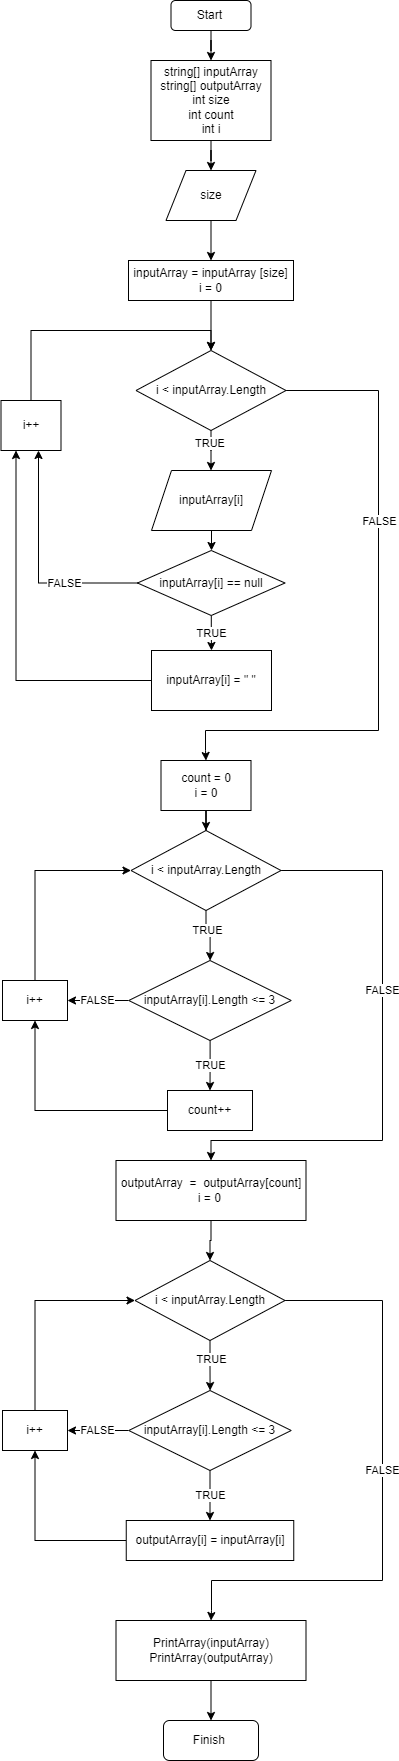

The diagram above was exported from draw.io. Its source (the exported page's mxGraphModel, read from the mxfile embedded in the PNG):
<mxGraphModel dx="1550" dy="809" grid="1" gridSize="10" guides="1" tooltips="1" connect="1" arrows="1" fold="1" page="1" pageScale="1" pageWidth="827" pageHeight="1169" math="0" shadow="0">
  <root>
    <mxCell id="0" />
    <mxCell id="1" parent="0" />
    <mxCell id="xiAO8zSeStTl1MMMmYwQ-4" value="" style="edgeStyle=orthogonalEdgeStyle;rounded=0;orthogonalLoop=1;jettySize=auto;html=1;" edge="1" parent="1" source="xiAO8zSeStTl1MMMmYwQ-1" target="xiAO8zSeStTl1MMMmYwQ-2">
      <mxGeometry relative="1" as="geometry" />
    </mxCell>
    <mxCell id="xiAO8zSeStTl1MMMmYwQ-1" value="Start&amp;nbsp;" style="rounded=1;whiteSpace=wrap;html=1;" vertex="1" parent="1">
      <mxGeometry x="392.5" y="40" width="80" height="30" as="geometry" />
    </mxCell>
    <mxCell id="xiAO8zSeStTl1MMMmYwQ-7" value="" style="edgeStyle=orthogonalEdgeStyle;rounded=0;orthogonalLoop=1;jettySize=auto;html=1;" edge="1" parent="1" source="xiAO8zSeStTl1MMMmYwQ-2" target="xiAO8zSeStTl1MMMmYwQ-6">
      <mxGeometry relative="1" as="geometry" />
    </mxCell>
    <mxCell id="xiAO8zSeStTl1MMMmYwQ-2" value="string[] inputArray&lt;br&gt;string[] outputArray&lt;br&gt;int size&lt;br&gt;int count&lt;br&gt;int i" style="rounded=0;whiteSpace=wrap;html=1;" vertex="1" parent="1">
      <mxGeometry x="372.5" y="100" width="120" height="80" as="geometry" />
    </mxCell>
    <mxCell id="xiAO8zSeStTl1MMMmYwQ-13" style="edgeStyle=orthogonalEdgeStyle;rounded=0;orthogonalLoop=1;jettySize=auto;html=1;entryX=0.5;entryY=0;entryDx=0;entryDy=0;" edge="1" parent="1" source="xiAO8zSeStTl1MMMmYwQ-6" target="xiAO8zSeStTl1MMMmYwQ-12">
      <mxGeometry relative="1" as="geometry" />
    </mxCell>
    <mxCell id="xiAO8zSeStTl1MMMmYwQ-6" value="size" style="shape=parallelogram;perimeter=parallelogramPerimeter;whiteSpace=wrap;html=1;fixedSize=1;" vertex="1" parent="1">
      <mxGeometry x="387.5" y="210" width="90" height="50" as="geometry" />
    </mxCell>
    <mxCell id="xiAO8zSeStTl1MMMmYwQ-16" value="&lt;br&gt;" style="edgeStyle=orthogonalEdgeStyle;rounded=0;orthogonalLoop=1;jettySize=auto;html=1;" edge="1" parent="1" source="xiAO8zSeStTl1MMMmYwQ-8" target="xiAO8zSeStTl1MMMmYwQ-15">
      <mxGeometry x="-0.3329" y="30" relative="1" as="geometry">
        <Array as="points">
          <mxPoint x="432.5" y="490" />
          <mxPoint x="432.5" y="490" />
        </Array>
        <mxPoint as="offset" />
      </mxGeometry>
    </mxCell>
    <mxCell id="xiAO8zSeStTl1MMMmYwQ-29" value="TRUE&amp;nbsp;" style="edgeLabel;html=1;align=center;verticalAlign=middle;resizable=0;points=[];" vertex="1" connectable="0" parent="xiAO8zSeStTl1MMMmYwQ-16">
      <mxGeometry x="-0.1226" relative="1" as="geometry">
        <mxPoint y="-6" as="offset" />
      </mxGeometry>
    </mxCell>
    <mxCell id="xiAO8zSeStTl1MMMmYwQ-25" style="edgeStyle=orthogonalEdgeStyle;rounded=0;orthogonalLoop=1;jettySize=auto;html=1;entryX=0.5;entryY=0;entryDx=0;entryDy=0;" edge="1" parent="1" source="xiAO8zSeStTl1MMMmYwQ-8" target="xiAO8zSeStTl1MMMmYwQ-24">
      <mxGeometry relative="1" as="geometry">
        <Array as="points">
          <mxPoint x="600" y="430" />
          <mxPoint x="600" y="770" />
          <mxPoint x="427" y="770" />
          <mxPoint x="427" y="790" />
        </Array>
      </mxGeometry>
    </mxCell>
    <mxCell id="xiAO8zSeStTl1MMMmYwQ-26" value="FALSE" style="edgeLabel;html=1;align=center;verticalAlign=middle;resizable=0;points=[];" vertex="1" connectable="0" parent="xiAO8zSeStTl1MMMmYwQ-25">
      <mxGeometry x="-0.2969" relative="1" as="geometry">
        <mxPoint as="offset" />
      </mxGeometry>
    </mxCell>
    <mxCell id="xiAO8zSeStTl1MMMmYwQ-8" value="i &amp;lt; inputArray.Length" style="rhombus;whiteSpace=wrap;html=1;" vertex="1" parent="1">
      <mxGeometry x="357.5" y="390" width="150" height="80" as="geometry" />
    </mxCell>
    <mxCell id="xiAO8zSeStTl1MMMmYwQ-14" value="" style="edgeStyle=orthogonalEdgeStyle;rounded=0;orthogonalLoop=1;jettySize=auto;html=1;" edge="1" parent="1" source="xiAO8zSeStTl1MMMmYwQ-12" target="xiAO8zSeStTl1MMMmYwQ-8">
      <mxGeometry relative="1" as="geometry" />
    </mxCell>
    <mxCell id="xiAO8zSeStTl1MMMmYwQ-12" value="inputArray = inputArray&amp;nbsp;[size]&lt;br&gt;i = 0" style="rounded=0;whiteSpace=wrap;html=1;" vertex="1" parent="1">
      <mxGeometry x="350" y="300" width="165" height="40" as="geometry" />
    </mxCell>
    <mxCell id="xiAO8zSeStTl1MMMmYwQ-21" value="FALSE" style="edgeStyle=orthogonalEdgeStyle;rounded=0;orthogonalLoop=1;jettySize=auto;html=1;exitX=0;exitY=0.5;exitDx=0;exitDy=0;" edge="1" parent="1" source="xiAO8zSeStTl1MMMmYwQ-74" target="xiAO8zSeStTl1MMMmYwQ-19">
      <mxGeometry x="-0.3684" relative="1" as="geometry">
        <Array as="points">
          <mxPoint x="260" y="622" />
        </Array>
        <mxPoint as="offset" />
      </mxGeometry>
    </mxCell>
    <mxCell id="xiAO8zSeStTl1MMMmYwQ-75" value="" style="edgeStyle=orthogonalEdgeStyle;rounded=0;orthogonalLoop=1;jettySize=auto;html=1;" edge="1" parent="1" source="xiAO8zSeStTl1MMMmYwQ-15" target="xiAO8zSeStTl1MMMmYwQ-74">
      <mxGeometry relative="1" as="geometry" />
    </mxCell>
    <mxCell id="xiAO8zSeStTl1MMMmYwQ-15" value="inputArray[i]" style="shape=parallelogram;perimeter=parallelogramPerimeter;whiteSpace=wrap;html=1;fixedSize=1;" vertex="1" parent="1">
      <mxGeometry x="373" y="510" width="120" height="60" as="geometry" />
    </mxCell>
    <mxCell id="xiAO8zSeStTl1MMMmYwQ-20" style="edgeStyle=orthogonalEdgeStyle;rounded=0;orthogonalLoop=1;jettySize=auto;html=1;exitX=0.5;exitY=0;exitDx=0;exitDy=0;entryX=0.5;entryY=0;entryDx=0;entryDy=0;" edge="1" parent="1" source="xiAO8zSeStTl1MMMmYwQ-19" target="xiAO8zSeStTl1MMMmYwQ-8">
      <mxGeometry relative="1" as="geometry">
        <mxPoint x="432.5" y="380" as="targetPoint" />
        <Array as="points">
          <mxPoint x="252.5" y="370" />
          <mxPoint x="432.5" y="370" />
        </Array>
      </mxGeometry>
    </mxCell>
    <mxCell id="xiAO8zSeStTl1MMMmYwQ-19" value="i++" style="rounded=0;whiteSpace=wrap;html=1;" vertex="1" parent="1">
      <mxGeometry x="222.5" y="440" width="60" height="50" as="geometry" />
    </mxCell>
    <mxCell id="xiAO8zSeStTl1MMMmYwQ-28" value="" style="edgeStyle=orthogonalEdgeStyle;rounded=0;orthogonalLoop=1;jettySize=auto;html=1;" edge="1" parent="1" source="xiAO8zSeStTl1MMMmYwQ-24" target="xiAO8zSeStTl1MMMmYwQ-27">
      <mxGeometry relative="1" as="geometry" />
    </mxCell>
    <mxCell id="xiAO8zSeStTl1MMMmYwQ-24" value="count = 0&lt;br&gt;i = 0" style="rounded=0;whiteSpace=wrap;html=1;" vertex="1" parent="1">
      <mxGeometry x="382.5" y="800" width="90" height="50" as="geometry" />
    </mxCell>
    <mxCell id="xiAO8zSeStTl1MMMmYwQ-31" value="" style="edgeStyle=orthogonalEdgeStyle;rounded=0;orthogonalLoop=1;jettySize=auto;html=1;" edge="1" parent="1" source="xiAO8zSeStTl1MMMmYwQ-27" target="xiAO8zSeStTl1MMMmYwQ-30">
      <mxGeometry relative="1" as="geometry" />
    </mxCell>
    <mxCell id="xiAO8zSeStTl1MMMmYwQ-32" value="TRUE" style="edgeLabel;html=1;align=center;verticalAlign=middle;resizable=0;points=[];" vertex="1" connectable="0" parent="xiAO8zSeStTl1MMMmYwQ-31">
      <mxGeometry x="-0.2872" y="1" relative="1" as="geometry">
        <mxPoint as="offset" />
      </mxGeometry>
    </mxCell>
    <mxCell id="xiAO8zSeStTl1MMMmYwQ-46" value="FALSE" style="edgeStyle=orthogonalEdgeStyle;rounded=0;orthogonalLoop=1;jettySize=auto;html=1;entryX=0.5;entryY=0;entryDx=0;entryDy=0;" edge="1" parent="1" source="xiAO8zSeStTl1MMMmYwQ-27" target="xiAO8zSeStTl1MMMmYwQ-45">
      <mxGeometry x="-0.2148" relative="1" as="geometry">
        <Array as="points">
          <mxPoint x="604" y="910" />
          <mxPoint x="604" y="1180" />
          <mxPoint x="433" y="1180" />
        </Array>
        <mxPoint as="offset" />
      </mxGeometry>
    </mxCell>
    <mxCell id="xiAO8zSeStTl1MMMmYwQ-27" value="i &amp;lt; inputArray.Length" style="rhombus;whiteSpace=wrap;html=1;" vertex="1" parent="1">
      <mxGeometry x="352.5" y="870" width="150" height="80" as="geometry" />
    </mxCell>
    <mxCell id="xiAO8zSeStTl1MMMmYwQ-37" value="TRUE" style="edgeStyle=orthogonalEdgeStyle;rounded=0;orthogonalLoop=1;jettySize=auto;html=1;" edge="1" parent="1" source="xiAO8zSeStTl1MMMmYwQ-30" target="xiAO8zSeStTl1MMMmYwQ-35">
      <mxGeometry relative="1" as="geometry" />
    </mxCell>
    <mxCell id="xiAO8zSeStTl1MMMmYwQ-41" value="FALSE" style="edgeStyle=orthogonalEdgeStyle;rounded=0;orthogonalLoop=1;jettySize=auto;html=1;" edge="1" parent="1" source="xiAO8zSeStTl1MMMmYwQ-30" target="xiAO8zSeStTl1MMMmYwQ-39">
      <mxGeometry relative="1" as="geometry" />
    </mxCell>
    <mxCell id="xiAO8zSeStTl1MMMmYwQ-30" value="inputArray[i].Length &amp;lt;= 3" style="rhombus;whiteSpace=wrap;html=1;" vertex="1" parent="1">
      <mxGeometry x="350.25" y="1000" width="162.5" height="80" as="geometry" />
    </mxCell>
    <mxCell id="xiAO8zSeStTl1MMMmYwQ-40" style="edgeStyle=orthogonalEdgeStyle;rounded=0;orthogonalLoop=1;jettySize=auto;html=1;entryX=0.5;entryY=1;entryDx=0;entryDy=0;" edge="1" parent="1" source="xiAO8zSeStTl1MMMmYwQ-35" target="xiAO8zSeStTl1MMMmYwQ-39">
      <mxGeometry relative="1" as="geometry" />
    </mxCell>
    <mxCell id="xiAO8zSeStTl1MMMmYwQ-35" value="count++" style="rounded=0;whiteSpace=wrap;html=1;" vertex="1" parent="1">
      <mxGeometry x="389" y="1130" width="85" height="40" as="geometry" />
    </mxCell>
    <mxCell id="xiAO8zSeStTl1MMMmYwQ-42" style="edgeStyle=orthogonalEdgeStyle;rounded=0;orthogonalLoop=1;jettySize=auto;html=1;entryX=0;entryY=0.5;entryDx=0;entryDy=0;exitX=0.5;exitY=0;exitDx=0;exitDy=0;" edge="1" parent="1" source="xiAO8zSeStTl1MMMmYwQ-39" target="xiAO8zSeStTl1MMMmYwQ-27">
      <mxGeometry relative="1" as="geometry" />
    </mxCell>
    <mxCell id="xiAO8zSeStTl1MMMmYwQ-39" value="i++" style="rounded=0;whiteSpace=wrap;html=1;" vertex="1" parent="1">
      <mxGeometry x="224" y="1020" width="65" height="40" as="geometry" />
    </mxCell>
    <mxCell id="xiAO8zSeStTl1MMMmYwQ-71" value="" style="edgeStyle=orthogonalEdgeStyle;rounded=0;orthogonalLoop=1;jettySize=auto;html=1;" edge="1" parent="1" source="xiAO8zSeStTl1MMMmYwQ-45" target="xiAO8zSeStTl1MMMmYwQ-62">
      <mxGeometry relative="1" as="geometry" />
    </mxCell>
    <mxCell id="xiAO8zSeStTl1MMMmYwQ-45" value="outputArray&amp;nbsp; =&amp;nbsp; outputArray[count]&lt;br&gt;i = 0&amp;nbsp;" style="rounded=0;whiteSpace=wrap;html=1;" vertex="1" parent="1">
      <mxGeometry x="337.5" y="1200" width="190" height="60" as="geometry" />
    </mxCell>
    <mxCell id="xiAO8zSeStTl1MMMmYwQ-59" value="" style="edgeStyle=orthogonalEdgeStyle;rounded=0;orthogonalLoop=1;jettySize=auto;html=1;" edge="1" parent="1" source="xiAO8zSeStTl1MMMmYwQ-62" target="xiAO8zSeStTl1MMMmYwQ-65">
      <mxGeometry relative="1" as="geometry" />
    </mxCell>
    <mxCell id="xiAO8zSeStTl1MMMmYwQ-60" value="TRUE" style="edgeLabel;html=1;align=center;verticalAlign=middle;resizable=0;points=[];" vertex="1" connectable="0" parent="xiAO8zSeStTl1MMMmYwQ-59">
      <mxGeometry x="-0.2872" y="1" relative="1" as="geometry">
        <mxPoint as="offset" />
      </mxGeometry>
    </mxCell>
    <mxCell id="xiAO8zSeStTl1MMMmYwQ-61" value="FALSE" style="edgeStyle=orthogonalEdgeStyle;rounded=0;orthogonalLoop=1;jettySize=auto;html=1;entryX=0.5;entryY=0;entryDx=0;entryDy=0;" edge="1" parent="1" source="xiAO8zSeStTl1MMMmYwQ-62" target="xiAO8zSeStTl1MMMmYwQ-70">
      <mxGeometry x="-0.0931" relative="1" as="geometry">
        <Array as="points">
          <mxPoint x="604" y="1340" />
          <mxPoint x="604" y="1620" />
          <mxPoint x="433" y="1620" />
          <mxPoint x="433" y="1650" />
        </Array>
        <mxPoint as="offset" />
      </mxGeometry>
    </mxCell>
    <mxCell id="xiAO8zSeStTl1MMMmYwQ-62" value="i &amp;lt; inputArray.Length" style="rhombus;whiteSpace=wrap;html=1;" vertex="1" parent="1">
      <mxGeometry x="356.5" y="1300" width="150" height="80" as="geometry" />
    </mxCell>
    <mxCell id="xiAO8zSeStTl1MMMmYwQ-63" value="TRUE" style="edgeStyle=orthogonalEdgeStyle;rounded=0;orthogonalLoop=1;jettySize=auto;html=1;" edge="1" parent="1" source="xiAO8zSeStTl1MMMmYwQ-65" target="xiAO8zSeStTl1MMMmYwQ-67">
      <mxGeometry relative="1" as="geometry" />
    </mxCell>
    <mxCell id="xiAO8zSeStTl1MMMmYwQ-64" value="FALSE" style="edgeStyle=orthogonalEdgeStyle;rounded=0;orthogonalLoop=1;jettySize=auto;html=1;" edge="1" parent="1" source="xiAO8zSeStTl1MMMmYwQ-65" target="xiAO8zSeStTl1MMMmYwQ-69">
      <mxGeometry relative="1" as="geometry" />
    </mxCell>
    <mxCell id="xiAO8zSeStTl1MMMmYwQ-65" value="inputArray[i].Length &amp;lt;= 3" style="rhombus;whiteSpace=wrap;html=1;" vertex="1" parent="1">
      <mxGeometry x="350.25" y="1430" width="162.5" height="80" as="geometry" />
    </mxCell>
    <mxCell id="xiAO8zSeStTl1MMMmYwQ-66" style="edgeStyle=orthogonalEdgeStyle;rounded=0;orthogonalLoop=1;jettySize=auto;html=1;entryX=0.5;entryY=1;entryDx=0;entryDy=0;" edge="1" parent="1" source="xiAO8zSeStTl1MMMmYwQ-67" target="xiAO8zSeStTl1MMMmYwQ-69">
      <mxGeometry relative="1" as="geometry" />
    </mxCell>
    <mxCell id="xiAO8zSeStTl1MMMmYwQ-67" value="outputArray[i] = inputArray[i]" style="rounded=0;whiteSpace=wrap;html=1;" vertex="1" parent="1">
      <mxGeometry x="347.75" y="1560" width="167.5" height="40" as="geometry" />
    </mxCell>
    <mxCell id="xiAO8zSeStTl1MMMmYwQ-68" style="edgeStyle=orthogonalEdgeStyle;rounded=0;orthogonalLoop=1;jettySize=auto;html=1;entryX=0;entryY=0.5;entryDx=0;entryDy=0;exitX=0.5;exitY=0;exitDx=0;exitDy=0;" edge="1" parent="1" source="xiAO8zSeStTl1MMMmYwQ-69" target="xiAO8zSeStTl1MMMmYwQ-62">
      <mxGeometry relative="1" as="geometry" />
    </mxCell>
    <mxCell id="xiAO8zSeStTl1MMMmYwQ-69" value="i++" style="rounded=0;whiteSpace=wrap;html=1;" vertex="1" parent="1">
      <mxGeometry x="224" y="1450" width="65" height="40" as="geometry" />
    </mxCell>
    <mxCell id="xiAO8zSeStTl1MMMmYwQ-73" value="" style="edgeStyle=orthogonalEdgeStyle;rounded=0;orthogonalLoop=1;jettySize=auto;html=1;" edge="1" parent="1" source="xiAO8zSeStTl1MMMmYwQ-70" target="xiAO8zSeStTl1MMMmYwQ-72">
      <mxGeometry relative="1" as="geometry" />
    </mxCell>
    <mxCell id="xiAO8zSeStTl1MMMmYwQ-70" value="PrintArray(inputArray)&lt;br&gt;PrintArray(outputArray)" style="rounded=0;whiteSpace=wrap;html=1;" vertex="1" parent="1">
      <mxGeometry x="337.5" y="1660" width="190" height="60" as="geometry" />
    </mxCell>
    <mxCell id="xiAO8zSeStTl1MMMmYwQ-72" value="Finish&amp;nbsp;" style="rounded=1;whiteSpace=wrap;html=1;" vertex="1" parent="1">
      <mxGeometry x="385" y="1760" width="95" height="40" as="geometry" />
    </mxCell>
    <mxCell id="xiAO8zSeStTl1MMMmYwQ-77" value="TRUE" style="edgeStyle=orthogonalEdgeStyle;rounded=0;orthogonalLoop=1;jettySize=auto;html=1;" edge="1" parent="1" source="xiAO8zSeStTl1MMMmYwQ-74" target="xiAO8zSeStTl1MMMmYwQ-76">
      <mxGeometry relative="1" as="geometry" />
    </mxCell>
    <mxCell id="xiAO8zSeStTl1MMMmYwQ-74" value="inputArray[i] == null" style="rhombus;whiteSpace=wrap;html=1;" vertex="1" parent="1">
      <mxGeometry x="359" y="590" width="147.5" height="65" as="geometry" />
    </mxCell>
    <mxCell id="xiAO8zSeStTl1MMMmYwQ-78" style="edgeStyle=orthogonalEdgeStyle;rounded=0;orthogonalLoop=1;jettySize=auto;html=1;entryX=0.25;entryY=1;entryDx=0;entryDy=0;" edge="1" parent="1" source="xiAO8zSeStTl1MMMmYwQ-76" target="xiAO8zSeStTl1MMMmYwQ-19">
      <mxGeometry relative="1" as="geometry">
        <Array as="points">
          <mxPoint x="237" y="720" />
        </Array>
      </mxGeometry>
    </mxCell>
    <mxCell id="xiAO8zSeStTl1MMMmYwQ-76" value="inputArray[i] = &quot; &quot;" style="rounded=0;whiteSpace=wrap;html=1;" vertex="1" parent="1">
      <mxGeometry x="373" y="690" width="120" height="60" as="geometry" />
    </mxCell>
  </root>
</mxGraphModel>